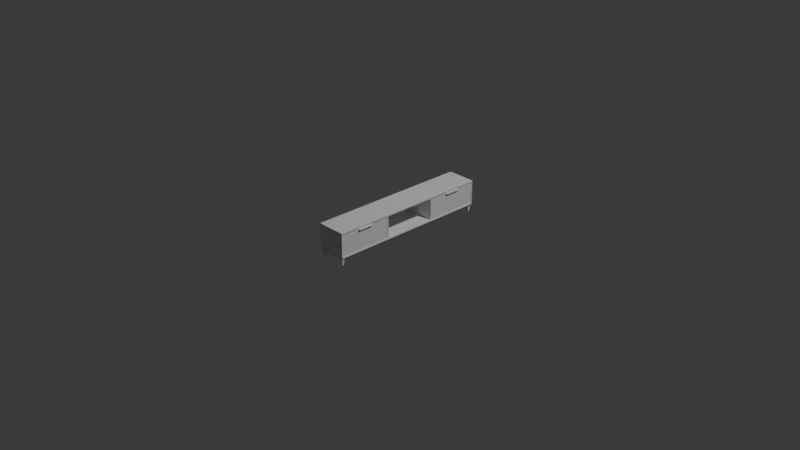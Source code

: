 # Source: TVStand1.blend  (saved by Blender 4.0.36; exported with 4.5.12 LTS)
import bpy
from mathutils import Matrix  # noqa: F401  (used for matrix-valued properties, if any)

bpy.ops.wm.read_factory_settings(use_empty=True)
scene = bpy.context.scene
scene.name = 'Scene'

# ---- collections
col_collection = bpy.data.collections.new('Collection'); scene.collection.children.link(col_collection)

# ---- materials (node trees are filled in below, after node groups)
mat_material = bpy.data.materials.new('Material')
mat_material.alpha_threshold = 0.0
mat_material.use_transparent_shadow = False
mat_material.roughness = 0.5
mat_material.line_color = (0.0, 0.0, 0.0, 1.0)

# ---- material node trees
mat_material.use_nodes = True; mat_material.node_tree.nodes.clear()
_N = mat_material.node_tree.nodes; _L = mat_material.node_tree.links
n0 = _N.new('ShaderNodeOutputMaterial'); n0.name = 'Material Output'; n0.location = (300, 300)
n1 = _N.new('ShaderNodeBsdfPrincipled'); n1.name = 'Principled BSDF'; n1.location = (10, 300)
n1.inputs[3].default_value = 1.45
_L.new(n1.outputs[0], n0.inputs[0])
n0.is_active_output = True

# ---- world
world_world = bpy.data.worlds.new('World'); scene.world = world_world
world_world.use_nodes = True; world_world.node_tree.nodes.clear()
_N = world_world.node_tree.nodes; _L = world_world.node_tree.links
n0 = _N.new('ShaderNodeOutputWorld'); n0.name = 'World Output'; n0.location = (300, 300)
n1 = _N.new('ShaderNodeBackground'); n1.name = 'Background'; n1.location = (10, 300)
n1.inputs[0].default_value = (0.05088, 0.05088, 0.05088, 1.0)
_L.new(n1.outputs[0], n0.inputs[0])
n0.is_active_output = True
world_world.color = (0.05088, 0.05088, 0.05088)
world_world.use_sun_shadow = False
world_world.sun_shadow_jitter_overblur = 0.0

# ---- cameras
cam_camera = bpy.data.cameras.new('Camera')
cam_camera.clip_end = 100.0
cam_camera.ortho_scale = 7.314

# ---- lights
light_light = bpy.data.lights.new('Light', 'POINT')
light_light.transmission_factor = 0.0
light_light.use_soft_falloff = False
light_light.energy = 1000.0
light_light.shadow_soft_size = 0.1
light_light.shadow_maximum_resolution = 0.006
light_light.use_absolute_resolution = True

# ---- meshes
me_cube = bpy.data.meshes.new('Cube')
me_cube.from_pydata([(0.1571, -0.8832, 0.1838), (0.1571, -0.8832, -0.05749), (-0.1571, -0.8986, 0.1992), (-0.1571, -0.8986, -0.07285), (-0.1571, -0.3075, -0.07285), (-0.1571, -0.2915, -0.07285), (0.1571, -0.2915, 0.1838), (0.1571, -0.3075, 0.1838), (-0.1571, -0.3075, 0.1992), (-0.1571, -0.2915, 0.1992), (0.1571, -0.3075, -0.07285), (0.1571, -0.2915, -0.05749), (0.1571, -0.8986, 0.1992), (0.1571, -0.8986, -0.07285), (0.1571, -0.2915, 0.1992), (0.1571, -0.3075, 0.1992), (0.1571, -0.3075, -0.05749), (0.1571, -0.2915, -0.07285), (-0.1463, -0.3075, 0.1838), (-0.1463, -0.3075, -0.05749), (-0.1463, -0.2915, -0.05749), (-0.1463, -0.2915, 0.1838), (-0.1463, -0.8832, 0.1838), (-0.1463, -0.8832, -0.05749), (0.1604, -0.8986, 0.1992), (0.1604, -0.8986, -0.07285), (0.1604, -0.2915, 0.1992), (0.1604, -0.3075, 0.1992), (0.1604, -0.3075, -0.07285), (0.1604, -0.2915, -0.07285), (0.1604, -0.8832, 0.1838), (0.1604, -0.8832, -0.05749), (0.1604, -0.2915, 0.1838), (0.1604, -0.3075, 0.1838), (0.1604, -0.3075, -0.05749), (0.1604, -0.2915, -0.05749), (0.1416, -0.3075, 0.1838), (0.1416, -0.3075, -0.05749), (0.1416, -0.8832, 0.1838), (0.1416, -0.8832, -0.05749), (0.1544, -0.5103, 0.1734), (0.1544, -0.5103, 0.1599), (0.1544, -0.6804, 0.1734), (0.1544, -0.6804, 0.1599), (0.1713, -0.5103, 0.1734), (0.1713, -0.5103, 0.1599), (0.1713, -0.6804, 0.1734), (0.1713, -0.6804, 0.1599), (0.1586, -0.5103, 0.1599), (0.1629, -0.5103, 0.1599), (0.1671, -0.5103, 0.1599), (0.1671, -0.6804, 0.1599), (0.1629, -0.6804, 0.1599), (0.1586, -0.6804, 0.1599), (0.1586, -0.5103, 0.1734), (0.1629, -0.5103, 0.1734), (0.1671, -0.5103, 0.1734), (0.1586, -0.6804, 0.1734), (0.1629, -0.6804, 0.1734), (0.1671, -0.6804, 0.1734), (0.1544, -0.5143, 0.1599), (0.1544, -0.519, 0.1599), (0.1544, -0.6718, 0.1599), (0.1544, -0.6765, 0.1599), (0.1544, -0.5143, 0.1734), (0.1544, -0.519, 0.1734), (0.1544, -0.6718, 0.1734), (0.1544, -0.6765, 0.1734), (0.1713, -0.5143, 0.1599), (0.1713, -0.519, 0.1599), (0.1713, -0.6718, 0.1599), (0.1713, -0.6765, 0.1599), (0.1713, -0.5143, 0.1734), (0.1713, -0.519, 0.1734), (0.1713, -0.6718, 0.1734), (0.1713, -0.6765, 0.1734), (0.1586, -0.6765, 0.1734), (0.1586, -0.6718, 0.1734), (0.1586, -0.519, 0.1734), (0.1586, -0.5143, 0.1734), (0.1629, -0.6765, 0.1734), (0.1629, -0.6718, 0.1734), (0.1629, -0.519, 0.1734), (0.1629, -0.5143, 0.1734), (0.1671, -0.6765, 0.1734), (0.1671, -0.6718, 0.1734), (0.1671, -0.519, 0.1734), (0.1671, -0.5143, 0.1734), (0.1586, -0.5143, 0.1599), (0.1586, -0.519, 0.1599), (0.1586, -0.6718, 0.1599), (0.1586, -0.6765, 0.1599), (0.1629, -0.5143, 0.1599), (0.1629, -0.6765, 0.1599), (0.1671, -0.5143, 0.1599), (0.1671, -0.519, 0.1599), (0.1671, -0.6718, 0.1599), (0.1671, -0.6765, 0.1599), (0.1652, -0.519, 0.1696), (0.1605, -0.519, 0.1696), (0.1629, -0.5163, 0.1697), (0.1605, -0.6718, 0.1696), (0.1652, -0.6718, 0.1696), (0.1629, -0.6744, 0.1697), (0.1514, -0.3075, 0.1838), (0.1544, -0.3105, 0.1808), (0.1544, -0.3105, -0.05449), (0.1514, -0.3075, -0.05749), (0.1544, -0.8802, 0.1808), (0.1514, -0.8832, 0.1838), (0.1514, -0.8832, -0.05749), (0.1544, -0.8802, -0.05449), (-0.1571, 0.0, -0.07285), (-0.1571, 0.0, 0.1992), (0.1571, 0.0, -0.07285), (0.1571, 0.0, 0.1992), (0.1571, 0.0, -0.05749), (0.1571, 0.0, 0.1838), (-0.1463, 0.0, -0.05749), (-0.1463, 0.0, 0.1838), (0.1604, 0.0, -0.07285), (0.1604, 0.0, 0.1992), (0.1604, 0.0, -0.05749), (0.1604, 0.0, 0.1838), (0.1571, 0.8832, 0.1838), (0.1571, 0.8832, -0.05749), (-0.1571, 0.8986, 0.1992), (-0.1571, 0.8986, -0.07285), (-0.1571, 0.3075, -0.07285), (-0.1571, 0.2915, -0.07285), (0.1571, 0.2915, 0.1838), (0.1571, 0.3075, 0.1838), (-0.1571, 0.3075, 0.1992), (-0.1571, 0.2915, 0.1992), (0.1571, 0.3075, -0.07285), (0.1571, 0.2915, -0.05749), (0.1571, 0.8986, 0.1992), (0.1571, 0.8986, -0.07285), (0.1571, 0.2915, 0.1992), (0.1571, 0.3075, 0.1992), (0.1571, 0.3075, -0.05749), (0.1571, 0.2915, -0.07285), (-0.1463, 0.3075, 0.1838), (-0.1463, 0.3075, -0.05749), (-0.1463, 0.2915, -0.05749), (-0.1463, 0.2915, 0.1838), (-0.1463, 0.8832, 0.1838), (-0.1463, 0.8832, -0.05749), (0.1604, 0.8986, 0.1992), (0.1604, 0.8986, -0.07285), (0.1604, 0.2915, 0.1992), (0.1604, 0.3075, 0.1992), (0.1604, 0.3075, -0.07285), (0.1604, 0.2915, -0.07285), (0.1604, 0.8832, 0.1838), (0.1604, 0.8832, -0.05749), (0.1604, 0.2915, 0.1838), (0.1604, 0.3075, 0.1838), (0.1604, 0.3075, -0.05749), (0.1604, 0.2915, -0.05749), (0.1416, 0.3075, 0.1838), (0.1416, 0.3075, -0.05749), (0.1416, 0.8832, 0.1838), (0.1416, 0.8832, -0.05749), (0.1544, 0.5103, 0.1734), (0.1544, 0.5103, 0.1599), (0.1544, 0.6804, 0.1734), (0.1544, 0.6804, 0.1599), (0.1713, 0.5103, 0.1734), (0.1713, 0.5103, 0.1599), (0.1713, 0.6804, 0.1734), (0.1713, 0.6804, 0.1599), (0.1586, 0.5103, 0.1599), (0.1629, 0.5103, 0.1599), (0.1671, 0.5103, 0.1599), (0.1671, 0.6804, 0.1599), (0.1629, 0.6804, 0.1599), (0.1586, 0.6804, 0.1599), (0.1586, 0.5103, 0.1734), (0.1629, 0.5103, 0.1734), (0.1671, 0.5103, 0.1734), (0.1586, 0.6804, 0.1734), (0.1629, 0.6804, 0.1734), (0.1671, 0.6804, 0.1734), (0.1544, 0.5143, 0.1599), (0.1544, 0.519, 0.1599), (0.1544, 0.6718, 0.1599), (0.1544, 0.6765, 0.1599), (0.1544, 0.5143, 0.1734), (0.1544, 0.519, 0.1734), (0.1544, 0.6718, 0.1734), (0.1544, 0.6765, 0.1734), (0.1713, 0.5143, 0.1599), (0.1713, 0.519, 0.1599), (0.1713, 0.6718, 0.1599), (0.1713, 0.6765, 0.1599), (0.1713, 0.5143, 0.1734), (0.1713, 0.519, 0.1734), (0.1713, 0.6718, 0.1734), (0.1713, 0.6765, 0.1734), (0.1586, 0.6765, 0.1734), (0.1586, 0.6718, 0.1734), (0.1586, 0.519, 0.1734), (0.1586, 0.5143, 0.1734), (0.1629, 0.6765, 0.1734), (0.1629, 0.6718, 0.1734), (0.1629, 0.519, 0.1734), (0.1629, 0.5143, 0.1734), (0.1671, 0.6765, 0.1734), (0.1671, 0.6718, 0.1734), (0.1671, 0.519, 0.1734), (0.1671, 0.5143, 0.1734), (0.1586, 0.5143, 0.1599), (0.1586, 0.519, 0.1599), (0.1586, 0.6718, 0.1599), (0.1586, 0.6765, 0.1599), (0.1629, 0.5143, 0.1599), (0.1629, 0.6765, 0.1599), (0.1671, 0.5143, 0.1599), (0.1671, 0.519, 0.1599), (0.1671, 0.6718, 0.1599), (0.1671, 0.6765, 0.1599), (0.1652, 0.519, 0.1696), (0.1605, 0.519, 0.1696), (0.1629, 0.5163, 0.1697), (0.1605, 0.6718, 0.1696), (0.1652, 0.6718, 0.1696), (0.1629, 0.6744, 0.1697), (0.1514, 0.3075, 0.1838), (0.1544, 0.3105, 0.1808), (0.1544, 0.3105, -0.05449), (0.1514, 0.3075, -0.05749), (0.1544, 0.8802, 0.1808), (0.1514, 0.8832, 0.1838), (0.1514, 0.8832, -0.05749), (0.1544, 0.8802, -0.05449), (-0.1211, 0.8633, -0.1056), (-0.1366, 0.8633, -0.07285), (-0.1366, 0.8633, -0.1056), (-0.1211, 0.8633, -0.07285), (-0.1213, 0.8786, -0.07285), (-0.1213, 0.8631, -0.07285), (-0.1213, 0.8786, -0.1056), (-0.1213, 0.8631, -0.1056), (-0.1133, 0.8918, -0.07285), (-0.1133, 0.8549, -0.07285), (-0.1213, 0.8836, -0.1559), (-0.1213, 0.8631, -0.1559), (-0.1492, 0.8918, -0.07285), (-0.1492, 0.8549, -0.07285), (-0.1412, 0.8631, -0.1559), (-0.1412, 0.8836, -0.1559), (0.0, 0.8786, -0.1056), (0.0, 0.8631, -0.07285), (0.0, 0.8786, -0.07285), (0.0, 0.8631, -0.1056), (0.1211, 0.8633, -0.1056), (0.1366, 0.8633, -0.07285), (0.1366, 0.8633, -0.1056), (0.1211, 0.8633, -0.07285), (0.1213, 0.8786, -0.07285), (0.1213, 0.8631, -0.07285), (0.1213, 0.8786, -0.1056), (0.1213, 0.8631, -0.1056), (0.1133, 0.8918, -0.07285), (0.1133, 0.8549, -0.07285), (0.1213, 0.8836, -0.1559), (0.1213, 0.8631, -0.1559), (0.1492, 0.8918, -0.07285), (0.1492, 0.8549, -0.07285), (0.1412, 0.8631, -0.1559), (0.1412, 0.8836, -0.1559), (-0.1366, 0.0, -0.1056), (-0.1211, 0.0, -0.07285), (-0.1366, 0.0, -0.07285), (-0.1211, 0.0, -0.1056), (0.1366, 0.0, -0.1056), (0.1211, 0.0, -0.07285), (0.1366, 0.0, -0.07285), (0.1211, 0.0, -0.1056), (-0.1211, -0.8633, -0.1056), (-0.1366, -0.8633, -0.07285), (-0.1366, -0.8633, -0.1056), (-0.1211, -0.8633, -0.07285), (-0.1213, -0.8786, -0.07285), (-0.1213, -0.8631, -0.07285), (-0.1213, -0.8786, -0.1056), (-0.1213, -0.8631, -0.1056), (-0.1133, -0.8918, -0.07285), (-0.1133, -0.8549, -0.07285), (-0.1213, -0.8836, -0.1559), (-0.1213, -0.8631, -0.1559), (-0.1492, -0.8918, -0.07285), (-0.1492, -0.8549, -0.07285), (-0.1412, -0.8631, -0.1559), (-0.1412, -0.8836, -0.1559), (0.0, -0.8786, -0.1056), (0.0, -0.8631, -0.07285), (0.0, -0.8786, -0.07285), (0.0, -0.8631, -0.1056), (0.1211, -0.8633, -0.1056), (0.1366, -0.8633, -0.07285), (0.1366, -0.8633, -0.1056), (0.1211, -0.8633, -0.07285), (0.1213, -0.8786, -0.07285), (0.1213, -0.8631, -0.07285), (0.1213, -0.8786, -0.1056), (0.1213, -0.8631, -0.1056), (0.1133, -0.8918, -0.07285), (0.1133, -0.8549, -0.07285), (0.1213, -0.8836, -0.1559), (0.1213, -0.8631, -0.1559), (0.1492, -0.8918, -0.07285), (0.1492, -0.8549, -0.07285), (0.1412, -0.8631, -0.1559), (0.1412, -0.8836, -0.1559)], [], [(13, 12, 2, 3), (3, 2, 8, 4), (15, 8, 2, 12), (115, 113, 9, 14), (16, 11, 6, 7), (4, 10, 13, 3), (112, 114, 17, 5), (117, 6, 21, 119), (10, 4, 5, 17), (9, 5, 4, 8), (8, 15, 14, 9), (13, 10, 28, 25), (12, 13, 25, 24), (1, 0, 30, 31), (16, 1, 31, 34), (118, 119, 21, 20), (19, 18, 22, 23), (31, 30, 24, 25), (7, 0, 22, 18), (0, 1, 23, 22), (1, 16, 19, 23), (19, 16, 7, 18), (11, 20, 21, 6), (33, 32, 26, 27), (35, 34, 28, 29), (122, 35, 29, 120), (34, 31, 25, 28), (30, 33, 27, 24), (0, 7, 33, 30), (7, 6, 32, 33), (11, 16, 34, 35), (14, 15, 27, 26), (115, 14, 26, 121), (15, 12, 24, 27), (116, 11, 35, 122), (10, 17, 29, 28), (104, 36, 38, 109), (37, 39, 38, 36), (110, 39, 37, 107), (109, 38, 39, 110), (106, 105, 108, 111), (63, 43, 42, 67), (71, 75, 46, 47), (94, 50, 45, 68), (50, 56, 44, 45), (84, 59, 46, 75), (59, 51, 47, 46), (42, 43, 53, 57), (57, 53, 52, 58), (58, 52, 51, 59), (67, 42, 57, 76), (76, 57, 58, 80), (80, 58, 59, 84), (41, 40, 54, 48), (48, 54, 55, 49), (49, 55, 56, 50), (60, 41, 48, 88), (88, 48, 49, 92), (92, 49, 50, 94), (52, 93, 97, 51), (91, 90, 101, 103, 93), (90, 89, 99, 101), (53, 91, 93, 52), (93, 103, 102, 96, 97), (102, 98, 95, 96), (98, 100, 92, 94, 95), (43, 63, 91, 53), (63, 62, 90, 91), (62, 61, 89, 90), (61, 60, 88, 89), (55, 83, 87, 56), (83, 82, 86, 87), (82, 81, 85, 86), (81, 80, 84, 85), (54, 79, 83, 55), (79, 78, 82, 83), (78, 77, 81, 82), (77, 76, 80, 81), (40, 64, 79, 54), (64, 65, 78, 79), (65, 66, 77, 78), (66, 67, 76, 77), (56, 87, 72, 44), (87, 86, 73, 72), (86, 85, 74, 73), (85, 84, 75, 74), (51, 97, 71, 47), (97, 96, 70, 71), (96, 95, 69, 70), (95, 94, 68, 69), (45, 44, 72, 68), (68, 72, 73, 69), (69, 73, 74, 70), (70, 74, 75, 71), (41, 60, 64, 40), (60, 61, 65, 64), (61, 62, 66, 65), (62, 63, 67, 66), (98, 99, 100), (101, 102, 103), (98, 102, 101, 99), (89, 88, 92, 100, 99), (105, 106, 107, 104), (109, 110, 111, 108), (106, 111, 110, 107), (104, 109, 108, 105), (107, 37, 36, 104), (32, 123, 121, 26), (6, 117, 123, 32), (11, 116, 118, 20), (17, 114, 120, 29), (5, 9, 113, 112), (137, 127, 126, 136), (127, 128, 132, 126), (139, 136, 126, 132), (115, 138, 133, 113), (140, 131, 130, 135), (128, 127, 137, 134), (112, 129, 141, 114), (117, 119, 145, 130), (134, 141, 129, 128), (133, 132, 128, 129), (132, 133, 138, 139), (137, 149, 152, 134), (136, 148, 149, 137), (125, 155, 154, 124), (140, 158, 155, 125), (118, 144, 145, 119), (143, 147, 146, 142), (155, 149, 148, 154), (131, 142, 146, 124), (124, 146, 147, 125), (125, 147, 143, 140), (143, 142, 131, 140), (135, 130, 145, 144), (157, 151, 150, 156), (159, 153, 152, 158), (122, 120, 153, 159), (158, 152, 149, 155), (154, 148, 151, 157), (124, 154, 157, 131), (131, 157, 156, 130), (135, 159, 158, 140), (138, 150, 151, 139), (115, 121, 150, 138), (139, 151, 148, 136), (116, 122, 159, 135), (134, 152, 153, 141), (228, 233, 162, 160), (161, 160, 162, 163), (234, 231, 161, 163), (233, 234, 163, 162), (230, 235, 232, 229), (187, 191, 166, 167), (195, 171, 170, 199), (218, 192, 169, 174), (174, 169, 168, 180), (208, 199, 170, 183), (183, 170, 171, 175), (166, 181, 177, 167), (181, 182, 176, 177), (182, 183, 175, 176), (191, 200, 181, 166), (200, 204, 182, 181), (204, 208, 183, 182), (165, 172, 178, 164), (172, 173, 179, 178), (173, 174, 180, 179), (184, 212, 172, 165), (212, 216, 173, 172), (216, 218, 174, 173), (176, 175, 221, 217), (215, 217, 227, 225, 214), (214, 225, 223, 213), (177, 176, 217, 215), (217, 221, 220, 226, 227), (226, 220, 219, 222), (222, 219, 218, 216, 224), (167, 177, 215, 187), (187, 215, 214, 186), (186, 214, 213, 185), (185, 213, 212, 184), (179, 180, 211, 207), (207, 211, 210, 206), (206, 210, 209, 205), (205, 209, 208, 204), (178, 179, 207, 203), (203, 207, 206, 202), (202, 206, 205, 201), (201, 205, 204, 200), (164, 178, 203, 188), (188, 203, 202, 189), (189, 202, 201, 190), (190, 201, 200, 191), (180, 168, 196, 211), (211, 196, 197, 210), (210, 197, 198, 209), (209, 198, 199, 208), (175, 171, 195, 221), (221, 195, 194, 220), (220, 194, 193, 219), (219, 193, 192, 218), (169, 192, 196, 168), (192, 193, 197, 196), (193, 194, 198, 197), (194, 195, 199, 198), (165, 164, 188, 184), (184, 188, 189, 185), (185, 189, 190, 186), (186, 190, 191, 187), (222, 224, 223), (225, 227, 226), (222, 223, 225, 226), (213, 223, 224, 216, 212), (229, 228, 231, 230), (233, 232, 235, 234), (230, 231, 234, 235), (228, 229, 232, 233), (231, 228, 160, 161), (156, 150, 121, 123), (130, 156, 123, 117), (135, 144, 118, 116), (141, 153, 120, 114), (129, 112, 113, 133), (274, 237, 238, 272), (237, 239, 236, 238), (272, 238, 236, 275), (274, 273, 239, 237), (241, 240, 242, 243), (253, 241, 243, 255), (245, 247, 246, 244), (249, 248, 251, 250), (244, 246, 251, 248), (245, 244, 248, 249), (246, 247, 250, 251), (247, 245, 249, 250), (240, 241, 253, 254), (240, 254, 252, 242), (242, 252, 255, 243), (278, 276, 258, 257), (257, 258, 256, 259), (276, 279, 256, 258), (278, 257, 259, 277), (261, 263, 262, 260), (253, 255, 263, 261), (265, 264, 266, 267), (269, 270, 271, 268), (264, 268, 271, 266), (265, 269, 268, 264), (266, 271, 270, 267), (267, 270, 269, 265), (260, 254, 253, 261), (260, 262, 252, 254), (262, 263, 255, 252), (259, 256, 279, 277), (239, 273, 275, 236), (274, 272, 282, 281), (281, 282, 280, 283), (272, 275, 280, 282), (274, 281, 283, 273), (285, 287, 286, 284), (297, 299, 287, 285), (289, 288, 290, 291), (293, 294, 295, 292), (288, 292, 295, 290), (289, 293, 292, 288), (290, 295, 294, 291), (291, 294, 293, 289), (284, 298, 297, 285), (284, 286, 296, 298), (286, 287, 299, 296), (278, 301, 302, 276), (301, 303, 300, 302), (276, 302, 300, 279), (278, 277, 303, 301), (305, 304, 306, 307), (297, 305, 307, 299), (309, 311, 310, 308), (313, 312, 315, 314), (308, 310, 315, 312), (309, 308, 312, 313), (310, 311, 314, 315), (311, 309, 313, 314), (304, 305, 297, 298), (304, 298, 296, 306), (306, 296, 299, 307), (303, 277, 279, 300), (283, 280, 275, 273)])
_uv = me_cube.uv_layers.new(name='UVMap')
_uv.uv.foreach_set('vector', [0.4126, 0.6351, 0.4126, 0.4837, 0.5874, 0.4837, 0.5874, 0.6351, 0.0, 0.4198, 0.0, 0.5712, 0.3289, 0.5712, 0.3289, 0.4198, 0.274, 0.4126, 0.274, 0.5874, -0.05489, 0.5874, -0.05489, 0.4126, 0.4451, 0.4126, 0.4451, 0.5874, 0.2829, 0.5874, 0.2829, 0.4126, 0.4283, 0.6711, 0.4283, 0.6622, 0.5626, 0.6622, 0.5626, 0.6711, 0.274, 0.5874, 0.274, 0.4126, -0.05489, 0.4126, -0.05489, 0.5874, 0.4451, 0.5874, 0.4451, 0.4126, 0.2829, 0.4126, 0.2829, 0.5874, 0.5325, 0.5, 0.5325, 0.3378, 0.3637, 0.3378, 0.3637, 0.5, 0.274, 0.4126, 0.274, 0.5874, 0.2829, 0.5874, 0.2829, 0.4126, 0.3378, 0.5712, 0.3378, 0.4198, 0.3289, 0.4198, 0.3289, 0.5712, 0.274, 0.5874, 0.274, 0.4126, 0.2829, 0.4126, 0.2829, 0.5874, 0.5325, 0.0, 0.5325, 0.3289, 0.5343, 0.3289, 0.5343, 0.0, 0.5712, 0.4675, 0.4198, 0.4675, 0.4198, 0.4657, 0.5712, 0.4657, 0.4283, 0.4675, 0.5626, 0.4675, 0.5626, 0.4657, 0.4283, 0.4657, 0.5325, 0.3289, 0.5325, 0.008543, 0.5343, 0.008543, 0.5343, 0.3289, 0.5, 0.4283, 0.5, 0.5626, 0.3378, 0.5626, 0.3378, 0.4283, 0.3289, 0.4283, 0.3289, 0.5626, 0.008543, 0.5626, 0.008543, 0.4283, 0.4283, 0.9915, 0.5626, 0.9915, 0.5712, 1.0, 0.4198, 1.0, 0.5325, 0.3289, 0.5325, 0.008543, 0.3637, 0.008543, 0.3637, 0.3289, 0.5626, 0.4675, 0.4283, 0.4675, 0.4283, 0.6363, 0.5626, 0.6363, 0.5325, 0.008543, 0.5325, 0.3289, 0.3637, 0.3289, 0.3637, 0.008543, 0.4283, 0.6363, 0.4283, 0.4675, 0.5626, 0.4675, 0.5626, 0.6363, 0.4111, 0.619, 0.5799, 0.619, 0.5799, 0.4847, 0.4111, 0.4847, 0.3289, 0.5626, 0.3378, 0.5626, 0.3378, 0.5712, 0.3289, 0.5712, 0.3378, 0.4283, 0.3289, 0.4283, 0.3289, 0.4198, 0.3378, 0.4198, 0.5, 0.4283, 0.3378, 0.4283, 0.3378, 0.4198, 0.5, 0.4198, 0.3289, 0.4283, 0.008543, 0.4283, 0.0, 0.4198, 0.3289, 0.4198, 0.008543, 0.5626, 0.3289, 0.5626, 0.3289, 0.5712, 0.0, 0.5712, 0.5325, 0.008543, 0.5325, 0.3289, 0.5343, 0.3289, 0.5343, 0.008543, 0.5325, 0.3289, 0.5325, 0.3378, 0.5343, 0.3378, 0.5343, 0.3289, 0.5325, 0.3378, 0.5325, 0.3289, 0.5343, 0.3289, 0.5343, 0.3378, 0.5325, 0.3378, 0.5325, 0.3289, 0.5343, 0.3289, 0.5343, 0.3378, 0.5325, 0.5, 0.5325, 0.3378, 0.5343, 0.3378, 0.5343, 0.5, 0.5325, 0.3289, 0.5325, 0.0, 0.5343, 0.0, 0.5343, 0.3289, 0.5325, 0.5, 0.5325, 0.3378, 0.5343, 0.3378, 0.5343, 0.5, 0.5325, 0.3289, 0.5325, 0.3378, 0.5343, 0.3378, 0.5343, 0.3289, 0.5294, 0.3289, 0.5239, 0.3289, 0.5239, 0.008543, 0.5294, 0.008543, 0.3289, 0.4283, 0.008543, 0.4283, 0.008543, 0.5626, 0.3289, 0.5626, 0.5294, 0.008543, 0.5239, 0.008543, 0.5239, 0.3289, 0.5294, 0.3289, 0.5294, 0.5626, 0.5239, 0.5626, 0.5239, 0.4283, 0.5294, 0.4283, 0.3272, 0.43, 0.3272, 0.561, 0.01021, 0.561, 0.01021, 0.43, 0.1236, 0.5493, 0.1214, 0.5493, 0.1214, 0.5568, 0.1236, 0.5568, 0.1236, 0.5493, 0.1236, 0.5568, 0.1214, 0.5568, 0.1214, 0.5493, 0.5381, 0.2138, 0.5381, 0.216, 0.5404, 0.216, 0.5404, 0.2138, 0.5381, 0.5493, 0.5381, 0.5568, 0.5404, 0.5568, 0.5404, 0.5493, 0.5381, 0.1236, 0.5381, 0.1214, 0.5404, 0.1214, 0.5404, 0.1236, 0.5381, 0.5568, 0.5381, 0.5493, 0.5404, 0.5493, 0.5404, 0.5568, 0.531, 0.5568, 0.531, 0.5493, 0.5334, 0.5493, 0.5334, 0.5568, 0.5334, 0.5568, 0.5334, 0.5493, 0.5357, 0.5493, 0.5357, 0.5568, 0.5357, 0.5568, 0.5357, 0.5493, 0.5381, 0.5493, 0.5381, 0.5568, 0.531, 0.1236, 0.531, 0.1214, 0.5334, 0.1214, 0.5334, 0.1236, 0.5334, 0.1236, 0.5334, 0.1214, 0.5357, 0.1214, 0.5357, 0.1236, 0.5357, 0.1236, 0.5357, 0.1214, 0.5381, 0.1214, 0.5381, 0.1236, 0.531, 0.5493, 0.531, 0.5568, 0.5334, 0.5568, 0.5334, 0.5493, 0.5334, 0.5493, 0.5334, 0.5568, 0.5357, 0.5568, 0.5357, 0.5493, 0.5357, 0.5493, 0.5357, 0.5568, 0.5381, 0.5568, 0.5381, 0.5493, 0.531, 0.2138, 0.531, 0.216, 0.5334, 0.216, 0.5334, 0.2138, 0.5334, 0.2138, 0.5334, 0.216, 0.5357, 0.216, 0.5357, 0.2138, 0.5357, 0.2138, 0.5357, 0.216, 0.5381, 0.216, 0.5381, 0.2138, 0.5357, 0.1214, 0.5357, 0.1236, 0.5381, 0.1236, 0.5381, 0.1214, 0.1236, 0.5493, 0.1262, 0.5493, 0.1262, 0.5547, 0.1247, 0.5548, 0.1236, 0.5493, 0.1262, 0.5493, 0.2112, 0.5493, 0.2112, 0.5547, 0.1262, 0.5547, 0.5334, 0.1214, 0.5334, 0.1236, 0.5357, 0.1236, 0.5357, 0.1214, 0.1236, 0.5493, 0.1247, 0.5548, 0.1262, 0.5547, 0.1262, 0.5493, 0.1236, 0.5493, 0.1262, 0.5547, 0.2112, 0.5547, 0.2112, 0.5493, 0.1262, 0.5493, 0.2112, 0.5547, 0.2127, 0.5548, 0.2138, 0.5493, 0.2138, 0.5493, 0.2112, 0.5493, 0.531, 0.1214, 0.531, 0.1236, 0.5334, 0.1236, 0.5334, 0.1214, 0.531, 0.1236, 0.531, 0.1262, 0.5334, 0.1262, 0.5334, 0.1236, 0.531, 0.1262, 0.531, 0.2112, 0.5334, 0.2112, 0.5334, 0.1262, 0.531, 0.2112, 0.531, 0.2138, 0.5334, 0.2138, 0.5334, 0.2112, 0.5357, 0.216, 0.5357, 0.2138, 0.5381, 0.2138, 0.5381, 0.216, 0.5357, 0.2138, 0.5357, 0.2112, 0.5381, 0.2112, 0.5381, 0.2138, 0.5357, 0.2112, 0.5357, 0.1262, 0.5381, 0.1262, 0.5381, 0.2112, 0.5357, 0.1262, 0.5357, 0.1236, 0.5381, 0.1236, 0.5381, 0.1262, 0.5334, 0.216, 0.5334, 0.2138, 0.5357, 0.2138, 0.5357, 0.216, 0.5334, 0.2138, 0.5334, 0.2112, 0.5357, 0.2112, 0.5357, 0.2138, 0.5334, 0.2112, 0.5334, 0.1262, 0.5357, 0.1262, 0.5357, 0.2112, 0.5334, 0.1262, 0.5334, 0.1236, 0.5357, 0.1236, 0.5357, 0.1262, 0.531, 0.216, 0.531, 0.2138, 0.5334, 0.2138, 0.5334, 0.216, 0.531, 0.2138, 0.531, 0.2112, 0.5334, 0.2112, 0.5334, 0.2138, 0.531, 0.2112, 0.531, 0.1262, 0.5334, 0.1262, 0.5334, 0.2112, 0.531, 0.1262, 0.531, 0.1236, 0.5334, 0.1236, 0.5334, 0.1262, 0.5381, 0.216, 0.5381, 0.2138, 0.5404, 0.2138, 0.5404, 0.216, 0.5381, 0.2138, 0.5381, 0.2112, 0.5404, 0.2112, 0.5404, 0.2138, 0.5381, 0.2112, 0.5381, 0.1262, 0.5404, 0.1262, 0.5404, 0.2112, 0.5381, 0.1262, 0.5381, 0.1236, 0.5404, 0.1236, 0.5404, 0.1262, 0.5381, 0.1214, 0.5381, 0.1236, 0.5404, 0.1236, 0.5404, 0.1214, 0.5381, 0.1236, 0.5381, 0.1262, 0.5404, 0.1262, 0.5404, 0.1236, 0.5381, 0.1262, 0.5381, 0.2112, 0.5404, 0.2112, 0.5404, 0.1262, 0.5381, 0.2112, 0.5381, 0.2138, 0.5404, 0.2138, 0.5404, 0.2112, 0.216, 0.5493, 0.216, 0.5568, 0.2138, 0.5568, 0.2138, 0.5493, 0.2138, 0.5493, 0.2138, 0.5568, 0.2112, 0.5568, 0.2112, 0.5493, 0.2112, 0.5493, 0.2112, 0.5568, 0.1262, 0.5568, 0.1262, 0.5493, 0.1262, 0.5493, 0.1262, 0.5568, 0.1236, 0.5568, 0.1236, 0.5493, 0.216, 0.5493, 0.2138, 0.5493, 0.2138, 0.5568, 0.216, 0.5568, 0.2138, 0.5493, 0.2112, 0.5493, 0.2112, 0.5568, 0.2138, 0.5568, 0.2112, 0.5493, 0.1262, 0.5493, 0.1262, 0.5568, 0.2112, 0.5568, 0.1262, 0.5493, 0.1236, 0.5493, 0.1236, 0.5568, 0.1262, 0.5568, 0.5371, 0.2112, 0.5344, 0.2112, 0.5357, 0.2127, 0.5344, 0.1262, 0.5371, 0.1262, 0.5357, 0.1247, 0.5371, 0.2112, 0.5371, 0.1262, 0.5344, 0.1262, 0.5344, 0.2112, 0.2112, 0.5493, 0.2138, 0.5493, 0.2138, 0.5493, 0.2127, 0.5548, 0.2112, 0.5547, 0.531, 0.561, 0.531, 0.43, 0.5294, 0.4283, 0.5294, 0.5626, 0.008543, 0.5626, 0.008543, 0.4283, 0.01021, 0.43, 0.01021, 0.561, 0.531, 0.3272, 0.531, 0.01021, 0.5294, 0.008543, 0.5294, 0.3289, 0.5294, 0.3289, 0.5294, 0.008543, 0.531, 0.01021, 0.531, 0.3272, 0.5294, 0.4283, 0.5239, 0.4283, 0.5239, 0.5626, 0.5294, 0.5626, 0.3378, 0.5626, 0.5, 0.5626, 0.5, 0.5712, 0.3378, 0.5712, 0.5325, 0.3378, 0.5325, 0.5, 0.5343, 0.5, 0.5343, 0.3378, 0.2859, 0.4156, 0.4481, 0.4156, 0.4481, 0.5844, 0.2859, 0.5844, 0.5325, 0.3378, 0.5325, 0.5, 0.5343, 0.5, 0.5343, 0.3378, 0.3378, 0.4198, 0.3378, 0.5712, 0.5, 0.5712, 0.5, 0.4198, 0.4126, 0.6351, 0.5874, 0.6351, 0.5874, 0.4837, 0.4126, 0.4837, 1.0, 0.4198, 0.6711, 0.4198, 0.6711, 0.5712, 1.0, 0.5712, 0.6162, 0.4126, 0.9451, 0.4126, 0.9451, 0.5874, 0.6162, 0.5874, 0.4451, 0.4126, 0.6073, 0.4126, 0.6073, 0.5874, 0.4451, 0.5874, 0.4283, 0.3289, 0.5626, 0.3289, 0.5626, 0.3378, 0.4283, 0.3378, 0.6162, 0.5874, 0.9451, 0.5874, 0.9451, 0.4126, 0.6162, 0.4126, 0.4451, 0.5874, 0.6073, 0.5874, 0.6073, 0.4126, 0.4451, 0.4126, 0.5325, 0.5, 0.3637, 0.5, 0.3637, 0.6622, 0.5325, 0.6622, 0.6162, 0.4126, 0.6073, 0.4126, 0.6073, 0.5874, 0.6162, 0.5874, 0.6622, 0.5712, 0.6711, 0.5712, 0.6711, 0.4198, 0.6622, 0.4198, 0.6162, 0.5874, 0.6073, 0.5874, 0.6073, 0.4126, 0.6162, 0.4126, 0.5325, 1.0, 0.5343, 1.0, 0.5343, 0.6711, 0.5325, 0.6711, 0.5712, 0.4675, 0.5712, 0.4657, 0.4198, 0.4657, 0.4198, 0.4675, 0.4283, 0.4675, 0.4283, 0.4657, 0.5626, 0.4657, 0.5626, 0.4675, 0.5325, 0.6711, 0.5343, 0.6711, 0.5343, 0.9915, 0.5325, 0.9915, 0.5, 0.4283, 0.6622, 0.4283, 0.6622, 0.5626, 0.5, 0.5626, 0.6711, 0.4283, 0.9915, 0.4283, 0.9915, 0.5626, 0.6711, 0.5626, 0.4283, 0.008543, 0.4198, 0.0, 0.5712, 0.0, 0.5626, 0.008543, 0.5325, 0.6711, 0.3637, 0.6711, 0.3637, 0.9915, 0.5325, 0.9915, 0.5626, 0.4675, 0.5626, 0.6363, 0.4283, 0.6363, 0.4283, 0.4675, 0.5325, 0.9915, 0.3637, 0.9915, 0.3637, 0.6711, 0.5325, 0.6711, 0.4283, 0.6363, 0.5626, 0.6363, 0.5626, 0.4675, 0.4283, 0.4675, 0.4111, 0.619, 0.4111, 0.4847, 0.5799, 0.4847, 0.5799, 0.619, 0.6711, 0.5626, 0.6711, 0.5712, 0.6622, 0.5712, 0.6622, 0.5626, 0.6622, 0.4283, 0.6622, 0.4198, 0.6711, 0.4198, 0.6711, 0.4283, 0.5, 0.4283, 0.5, 0.4198, 0.6622, 0.4198, 0.6622, 0.4283, 0.6711, 0.4283, 0.6711, 0.4198, 1.0, 0.4198, 0.9915, 0.4283, 0.9915, 0.5626, 1.0, 0.5712, 0.6711, 0.5712, 0.6711, 0.5626, 0.5325, 0.9915, 0.5343, 0.9915, 0.5343, 0.6711, 0.5325, 0.6711, 0.5325, 0.6711, 0.5343, 0.6711, 0.5343, 0.6622, 0.5325, 0.6622, 0.5325, 0.6622, 0.5343, 0.6622, 0.5343, 0.6711, 0.5325, 0.6711, 0.5325, 0.6622, 0.5343, 0.6622, 0.5343, 0.6711, 0.5325, 0.6711, 0.5325, 0.5, 0.5343, 0.5, 0.5343, 0.6622, 0.5325, 0.6622, 0.5325, 0.6711, 0.5343, 0.6711, 0.5343, 1.0, 0.5325, 1.0, 0.5325, 0.5, 0.5343, 0.5, 0.5343, 0.6622, 0.5325, 0.6622, 0.5325, 0.6711, 0.5343, 0.6711, 0.5343, 0.6622, 0.5325, 0.6622, 0.5294, 0.6711, 0.5294, 0.9915, 0.5239, 0.9915, 0.5239, 0.6711, 0.6711, 0.4283, 0.6711, 0.5626, 0.9915, 0.5626, 0.9915, 0.4283, 0.5294, 0.9915, 0.5294, 0.6711, 0.5239, 0.6711, 0.5239, 0.9915, 0.5294, 0.5626, 0.5294, 0.4283, 0.5239, 0.4283, 0.5239, 0.5626, 0.6728, 0.43, 0.9898, 0.43, 0.9898, 0.561, 0.6728, 0.561, 0.8764, 0.5493, 0.8764, 0.5568, 0.8786, 0.5568, 0.8786, 0.5493, 0.8764, 0.5493, 0.8786, 0.5493, 0.8786, 0.5568, 0.8764, 0.5568, 0.5381, 0.7862, 0.5404, 0.7862, 0.5404, 0.784, 0.5381, 0.784, 0.5381, 0.5493, 0.5404, 0.5493, 0.5404, 0.5568, 0.5381, 0.5568, 0.5381, 0.8764, 0.5404, 0.8764, 0.5404, 0.8786, 0.5381, 0.8786, 0.5381, 0.5568, 0.5404, 0.5568, 0.5404, 0.5493, 0.5381, 0.5493, 0.531, 0.5568, 0.5334, 0.5568, 0.5334, 0.5493, 0.531, 0.5493, 0.5334, 0.5568, 0.5357, 0.5568, 0.5357, 0.5493, 0.5334, 0.5493, 0.5357, 0.5568, 0.5381, 0.5568, 0.5381, 0.5493, 0.5357, 0.5493, 0.531, 0.8764, 0.5334, 0.8764, 0.5334, 0.8786, 0.531, 0.8786, 0.5334, 0.8764, 0.5357, 0.8764, 0.5357, 0.8786, 0.5334, 0.8786, 0.5357, 0.8764, 0.5381, 0.8764, 0.5381, 0.8786, 0.5357, 0.8786, 0.531, 0.5493, 0.5334, 0.5493, 0.5334, 0.5568, 0.531, 0.5568, 0.5334, 0.5493, 0.5357, 0.5493, 0.5357, 0.5568, 0.5334, 0.5568, 0.5357, 0.5493, 0.5381, 0.5493, 0.5381, 0.5568, 0.5357, 0.5568, 0.531, 0.7862, 0.5334, 0.7862, 0.5334, 0.784, 0.531, 0.784, 0.5334, 0.7862, 0.5357, 0.7862, 0.5357, 0.784, 0.5334, 0.784, 0.5357, 0.7862, 0.5381, 0.7862, 0.5381, 0.784, 0.5357, 0.784, 0.5357, 0.8786, 0.5381, 0.8786, 0.5381, 0.8764, 0.5357, 0.8764, 0.8764, 0.5493, 0.8764, 0.5493, 0.8753, 0.5548, 0.8738, 0.5547, 0.8738, 0.5493, 0.8738, 0.5493, 0.8738, 0.5547, 0.7888, 0.5547, 0.7888, 0.5493, 0.5334, 0.8786, 0.5357, 0.8786, 0.5357, 0.8764, 0.5334, 0.8764, 0.8764, 0.5493, 0.8764, 0.5493, 0.8738, 0.5493, 0.8738, 0.5547, 0.8753, 0.5548, 0.8738, 0.5547, 0.8738, 0.5493, 0.7888, 0.5493, 0.7888, 0.5547, 0.7888, 0.5547, 0.7888, 0.5493, 0.7862, 0.5493, 0.7862, 0.5493, 0.7873, 0.5548, 0.531, 0.8786, 0.5334, 0.8786, 0.5334, 0.8764, 0.531, 0.8764, 0.531, 0.8764, 0.5334, 0.8764, 0.5334, 0.8738, 0.531, 0.8738, 0.531, 0.8738, 0.5334, 0.8738, 0.5334, 0.7888, 0.531, 0.7888, 0.531, 0.7888, 0.5334, 0.7888, 0.5334, 0.7862, 0.531, 0.7862, 0.5357, 0.784, 0.5381, 0.784, 0.5381, 0.7862, 0.5357, 0.7862, 0.5357, 0.7862, 0.5381, 0.7862, 0.5381, 0.7888, 0.5357, 0.7888, 0.5357, 0.7888, 0.5381, 0.7888, 0.5381, 0.8738, 0.5357, 0.8738, 0.5357, 0.8738, 0.5381, 0.8738, 0.5381, 0.8764, 0.5357, 0.8764, 0.5334, 0.784, 0.5357, 0.784, 0.5357, 0.7862, 0.5334, 0.7862, 0.5334, 0.7862, 0.5357, 0.7862, 0.5357, 0.7888, 0.5334, 0.7888, 0.5334, 0.7888, 0.5357, 0.7888, 0.5357, 0.8738, 0.5334, 0.8738, 0.5334, 0.8738, 0.5357, 0.8738, 0.5357, 0.8764, 0.5334, 0.8764, 0.531, 0.784, 0.5334, 0.784, 0.5334, 0.7862, 0.531, 0.7862, 0.531, 0.7862, 0.5334, 0.7862, 0.5334, 0.7888, 0.531, 0.7888, 0.531, 0.7888, 0.5334, 0.7888, 0.5334, 0.8738, 0.531, 0.8738, 0.531, 0.8738, 0.5334, 0.8738, 0.5334, 0.8764, 0.531, 0.8764, 0.5381, 0.784, 0.5404, 0.784, 0.5404, 0.7862, 0.5381, 0.7862, 0.5381, 0.7862, 0.5404, 0.7862, 0.5404, 0.7888, 0.5381, 0.7888, 0.5381, 0.7888, 0.5404, 0.7888, 0.5404, 0.8738, 0.5381, 0.8738, 0.5381, 0.8738, 0.5404, 0.8738, 0.5404, 0.8764, 0.5381, 0.8764, 0.5381, 0.8786, 0.5404, 0.8786, 0.5404, 0.8764, 0.5381, 0.8764, 0.5381, 0.8764, 0.5404, 0.8764, 0.5404, 0.8738, 0.5381, 0.8738, 0.5381, 0.8738, 0.5404, 0.8738, 0.5404, 0.7888, 0.5381, 0.7888, 0.5381, 0.7888, 0.5404, 0.7888, 0.5404, 0.7862, 0.5381, 0.7862, 0.784, 0.5493, 0.7862, 0.5493, 0.7862, 0.5568, 0.784, 0.5568, 0.7862, 0.5493, 0.7888, 0.5493, 0.7888, 0.5568, 0.7862, 0.5568, 0.7888, 0.5493, 0.8738, 0.5493, 0.8738, 0.5568, 0.7888, 0.5568, 0.8738, 0.5493, 0.8764, 0.5493, 0.8764, 0.5568, 0.8738, 0.5568, 0.784, 0.5493, 0.784, 0.5568, 0.7862, 0.5568, 0.7862, 0.5493, 0.7862, 0.5493, 0.7862, 0.5568, 0.7888, 0.5568, 0.7888, 0.5493, 0.7888, 0.5493, 0.7888, 0.5568, 0.8738, 0.5568, 0.8738, 0.5493, 0.8738, 0.5493, 0.8738, 0.5568, 0.8764, 0.5568, 0.8764, 0.5493, 0.5371, 0.7888, 0.5357, 0.7873, 0.5344, 0.7888, 0.5344, 0.8738, 0.5357, 0.8753, 0.5371, 0.8738, 0.5371, 0.7888, 0.5344, 0.7888, 0.5344, 0.8738, 0.5371, 0.8738, 0.7888, 0.5493, 0.7888, 0.5547, 0.7873, 0.5548, 0.7862, 0.5493, 0.7862, 0.5493, 0.531, 0.561, 0.5294, 0.5626, 0.5294, 0.4283, 0.531, 0.43, 0.9915, 0.5626, 0.9898, 0.561, 0.9898, 0.43, 0.9915, 0.4283, 0.531, 0.6728, 0.5294, 0.6711, 0.5294, 0.9915, 0.531, 0.9898, 0.5294, 0.6711, 0.531, 0.6728, 0.531, 0.9898, 0.5294, 0.9915, 0.5294, 0.4283, 0.5294, 0.5626, 0.5239, 0.5626, 0.5239, 0.4283, 0.6622, 0.5626, 0.6622, 0.5712, 0.5, 0.5712, 0.5, 0.5626, 0.5325, 0.6622, 0.5343, 0.6622, 0.5343, 0.5, 0.5325, 0.5, 0.6103, 0.4156, 0.6103, 0.5844, 0.4481, 0.5844, 0.4481, 0.4156, 0.5325, 0.6622, 0.5343, 0.6622, 0.5343, 0.5, 0.5325, 0.5, 0.6622, 0.4198, 0.5, 0.4198, 0.5, 0.5712, 0.6622, 0.5712, 0.5, 0.4198, 0.9804, 0.4198, 0.9804, 0.4016, 0.5, 0.4016, 0.3691, 0.4198, 0.3777, 0.4198, 0.3777, 0.4016, 0.3691, 0.4016, 0.3691, 0.5, 0.3691, 0.9804, 0.3777, 0.9804, 0.3777, 0.5, 0.3691, 0.5, 0.3777, 0.5, 0.3777, 0.9804, 0.3691, 0.9804, 0.9803, 0.4198, 0.9889, 0.4198, 0.9889, 0.4016, 0.9803, 0.4016, 0.4451, 0.4198, 0.3776, 0.4198, 0.3776, 0.4016, 0.4451, 0.4016, 0.9757, 0.4198, 0.9803, 0.3736, 0.9917, 0.3736, 0.9962, 0.4198, 0.9757, 0.4198, 0.9962, 0.4198, 0.9917, 0.3736, 0.9803, 0.3736, 0.3821, 0.4198, 0.3776, 0.3736, 0.3665, 0.3736, 0.3621, 0.4198, 0.3821, 0.9757, 0.3821, 0.9962, 0.3621, 0.9962, 0.3621, 0.9757, 0.3776, 0.9917, 0.3776, 0.9803, 0.3665, 0.9803, 0.3665, 0.9917, 0.3776, 0.3736, 0.3821, 0.4198, 0.3621, 0.4198, 0.3665, 0.3736, 0.3776, 0.9889, 0.3776, 0.9803, 0.4451, 0.9803, 0.4451, 0.9889, 0.3776, 0.4198, 0.4451, 0.4198, 0.4451, 0.4016, 0.3776, 0.4016, 0.3776, 0.9889, 0.4451, 0.9889, 0.4451, 0.9803, 0.3776, 0.9803, 0.5, 0.4198, 0.5, 0.4016, 0.9804, 0.4016, 0.9804, 0.4198, 0.5211, 0.4198, 0.5211, 0.4016, 0.5125, 0.4016, 0.5125, 0.4198, 0.5211, 0.5, 0.5125, 0.5, 0.5125, 0.9804, 0.5211, 0.9804, 0.5211, 0.5, 0.5211, 0.9804, 0.5125, 0.9804, 0.5125, 0.5, 0.9803, 0.4198, 0.9803, 0.4016, 0.9889, 0.4016, 0.9889, 0.4198, 0.4451, 0.4198, 0.4451, 0.4016, 0.5126, 0.4016, 0.5126, 0.4198, 0.9757, 0.4198, 0.9962, 0.4198, 0.9917, 0.3736, 0.9803, 0.3736, 0.9757, 0.4198, 0.9803, 0.3736, 0.9917, 0.3736, 0.9962, 0.4198, 0.5082, 0.4198, 0.5281, 0.4198, 0.5237, 0.3736, 0.5126, 0.3736, 0.5082, 0.9757, 0.5281, 0.9757, 0.5281, 0.9962, 0.5082, 0.9962, 0.5126, 0.9917, 0.5237, 0.9917, 0.5237, 0.9803, 0.5126, 0.9803, 0.5126, 0.3736, 0.5237, 0.3736, 0.5281, 0.4198, 0.5082, 0.4198, 0.5126, 0.9889, 0.4451, 0.9889, 0.4451, 0.9803, 0.5126, 0.9803, 0.5126, 0.4198, 0.5126, 0.4016, 0.4451, 0.4016, 0.4451, 0.4198, 0.5126, 0.9889, 0.5126, 0.9803, 0.4451, 0.9803, 0.4451, 0.9889, 0.9804, 0.4198, 0.9804, 0.4016, 0.5, 0.4016, 0.5, 0.4198, 0.9804, 0.4198, 0.5, 0.4198, 0.5, 0.4016, 0.9804, 0.4016, 0.5, 0.4198, 0.5, 0.4016, 0.01962, 0.4016, 0.01962, 0.4198, 0.3691, 0.4198, 0.3691, 0.4016, 0.3777, 0.4016, 0.3777, 0.4198, 0.3691, 0.5, 0.3777, 0.5, 0.3777, 0.01962, 0.3691, 0.01962, 0.3691, 0.5, 0.3691, 0.01962, 0.3777, 0.01962, 0.3777, 0.5, 0.01974, 0.4198, 0.01974, 0.4016, 0.01112, 0.4016, 0.01112, 0.4198, 0.4451, 0.4198, 0.4451, 0.4016, 0.3776, 0.4016, 0.3776, 0.4198, 0.0243, 0.4198, 0.003775, 0.4198, 0.008337, 0.3736, 0.01974, 0.3736, 0.0243, 0.4198, 0.01974, 0.3736, 0.008337, 0.3736, 0.003775, 0.4198, 0.3821, 0.4198, 0.3621, 0.4198, 0.3665, 0.3736, 0.3776, 0.3736, 0.3821, 0.0243, 0.3621, 0.0243, 0.3621, 0.003775, 0.3821, 0.003775, 0.3776, 0.008337, 0.3665, 0.008337, 0.3665, 0.01974, 0.3776, 0.01974, 0.3776, 0.3736, 0.3665, 0.3736, 0.3621, 0.4198, 0.3821, 0.4198, 0.3776, 0.01112, 0.4451, 0.01112, 0.4451, 0.01974, 0.3776, 0.01974, 0.3776, 0.4198, 0.3776, 0.4016, 0.4451, 0.4016, 0.4451, 0.4198, 0.3776, 0.01112, 0.3776, 0.01974, 0.4451, 0.01974, 0.4451, 0.01112, 0.5, 0.4198, 0.01962, 0.4198, 0.01962, 0.4016, 0.5, 0.4016, 0.5211, 0.4198, 0.5125, 0.4198, 0.5125, 0.4016, 0.5211, 0.4016, 0.5211, 0.5, 0.5211, 0.01962, 0.5125, 0.01962, 0.5125, 0.5, 0.5211, 0.5, 0.5125, 0.5, 0.5125, 0.01962, 0.5211, 0.01962, 0.01974, 0.4198, 0.01112, 0.4198, 0.01112, 0.4016, 0.01974, 0.4016, 0.4451, 0.4198, 0.5126, 0.4198, 0.5126, 0.4016, 0.4451, 0.4016, 0.0243, 0.4198, 0.01974, 0.3736, 0.008337, 0.3736, 0.003775, 0.4198, 0.0243, 0.4198, 0.003775, 0.4198, 0.008337, 0.3736, 0.01974, 0.3736, 0.5082, 0.4198, 0.5126, 0.3736, 0.5237, 0.3736, 0.5281, 0.4198, 0.5082, 0.0243, 0.5082, 0.003775, 0.5281, 0.003775, 0.5281, 0.0243, 0.5126, 0.008337, 0.5126, 0.01974, 0.5237, 0.01974, 0.5237, 0.008337, 0.5126, 0.3736, 0.5082, 0.4198, 0.5281, 0.4198, 0.5237, 0.3736, 0.5126, 0.01112, 0.5126, 0.01974, 0.4451, 0.01974, 0.4451, 0.01112, 0.5126, 0.4198, 0.4451, 0.4198, 0.4451, 0.4016, 0.5126, 0.4016, 0.5126, 0.01112, 0.4451, 0.01112, 0.4451, 0.01974, 0.5126, 0.01974, 0.01962, 0.4198, 0.5, 0.4198, 0.5, 0.4016, 0.01962, 0.4016, 0.01962, 0.4198, 0.01962, 0.4016, 0.5, 0.4016, 0.5, 0.4198])
me_cube.materials.append(mat_material)
me_cube.use_mirror_vertex_groups = False
me_cube.update()

# ---- objects
ob_cube = bpy.data.objects.new('Cube', me_cube)
ob_light = bpy.data.objects.new('Light', light_light)
ob_camera = bpy.data.objects.new('Camera', cam_camera)

# ---- transforms, parenting, visibility, modifiers, constraints
ob_cube.location = (0.0, 0.0, 0.0)
ob_cube.lock_rotations_4d = False
ob_cube.empty_display_type = 'ARROWS'
ob_cube.lineart.crease_threshold = 0.0
ob_light.location = (4.076, 1.005, 5.904)
ob_light.rotation_euler = (0.6503, 0.05522, 1.866)
ob_light.lock_rotations_4d = False
ob_light.empty_display_type = 'ARROWS'
ob_light.color = (0.0, 0.0, 0.0, 0.0)
ob_light.lineart.crease_threshold = 0.0
ob_camera.location = (7.359, -6.926, 4.958)
ob_camera.rotation_euler = (1.109, 0.0, 0.8149)
ob_camera.lock_rotations_4d = False
ob_camera.empty_display_type = 'ARROWS'
ob_camera.color = (0.0, 0.0, 0.0, 0.0)
ob_camera.display_type = 'WIRE'
ob_camera.lineart.crease_threshold = 0.0

# ---- collection membership
col_collection.objects.link(ob_cube)
col_collection.objects.link(ob_light)
col_collection.objects.link(ob_camera)

# ---- scene / render settings (as saved in the file)
scene.camera = ob_camera
scene.frame_start = 1; scene.frame_end = 250; scene.frame_set(1)
scene.render.engine = 'BLENDER_EEVEE_NEXT'
scene.cycles.sampling_pattern = 'TABULATED_SOBOL'
bpy.context.view_layer.update()
